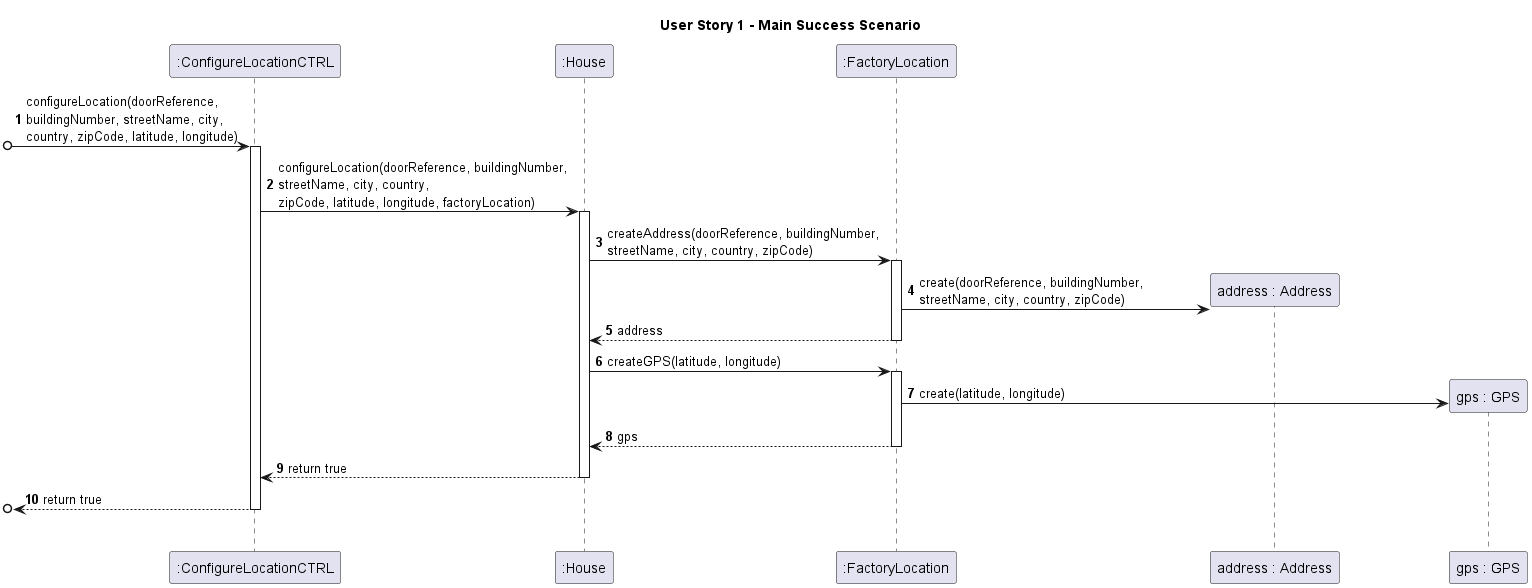

The diagram above was rendered by PlantUML. Its source (embedded in the PNG):
@startuml

autonumber

title User Story 1 - Main Success Scenario

participant ":ConfigureLocationCTRL" as C
participant ":House" as H
participant ":FactoryLocation" as F
participant "address : Address" as A
participant "gps : GPS" as G


skinparam ParticipantPadding 50




[o-> C : configureLocation(doorReference,\nbuildingNumber, streetName, city, \ncountry, zipCode, latitude, longitude)
activate C

C -> H : configureLocation(doorReference, buildingNumber,\nstreetName, city, country,\nzipCode, latitude, longitude, factoryLocation)
activate H

H -> F : createAddress(doorReference, buildingNumber,\nstreetName, city, country, zipCode)
activate F




F -> A** : create(doorReference, buildingNumber,\nstreetName, city, country, zipCode)

F --> H : address



deactivate F

H -> F : createGPS(latitude, longitude)

activate F
F -> G** : create(latitude, longitude)


F --> H : gps
deactivate F

H --> C : return true
deactivate H

[o<-- C : return true
deactivate C

|||
@enduml